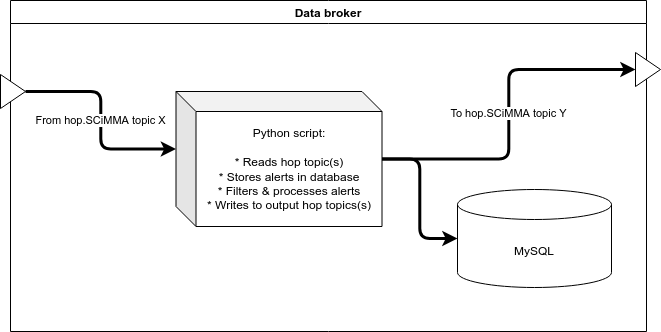

The diagram above was exported from draw.io. Its source (the exported page's mxGraphModel, read from the mxfile embedded in the PNG):
<mxGraphModel dx="2373" dy="1305" grid="0" gridSize="10" guides="1" tooltips="1" connect="1" arrows="1" fold="1" page="0" pageScale="1" pageWidth="850" pageHeight="1100" math="0" shadow="0">
  <root>
    <mxCell id="jC-ICbcgauNGqlJpY9Uv-0" />
    <mxCell id="jC-ICbcgauNGqlJpY9Uv-1" parent="jC-ICbcgauNGqlJpY9Uv-0" />
    <mxCell id="jC-ICbcgauNGqlJpY9Uv-7" value="Data broker" style="swimlane;" parent="jC-ICbcgauNGqlJpY9Uv-1" vertex="1">
      <mxGeometry x="-249" y="-35" width="636" height="331" as="geometry" />
    </mxCell>
    <mxCell id="jC-ICbcgauNGqlJpY9Uv-2" value="MySQL" style="shape=cylinder3;whiteSpace=wrap;html=1;boundedLbl=1;backgroundOutline=1;size=15;" parent="jC-ICbcgauNGqlJpY9Uv-7" vertex="1">
      <mxGeometry x="447" y="189" width="154" height="98" as="geometry" />
    </mxCell>
    <mxCell id="jC-ICbcgauNGqlJpY9Uv-5" value="" style="edgeStyle=orthogonalEdgeStyle;rounded=1;html=1;strokeWidth=3;" parent="jC-ICbcgauNGqlJpY9Uv-7" source="jC-ICbcgauNGqlJpY9Uv-3" target="jC-ICbcgauNGqlJpY9Uv-2" edge="1">
      <mxGeometry relative="1" as="geometry" />
    </mxCell>
    <mxCell id="jC-ICbcgauNGqlJpY9Uv-3" value="Python script:&lt;br&gt;&lt;br&gt;* Reads hop topic(s)&lt;br&gt;* Stores alerts in database&lt;br&gt;* Filters &amp;amp; processes alerts&lt;br&gt;* Writes to output hop topics(s)" style="shape=cube;whiteSpace=wrap;html=1;boundedLbl=1;backgroundOutline=1;darkOpacity=0.05;darkOpacity2=0.1;" parent="jC-ICbcgauNGqlJpY9Uv-7" vertex="1">
      <mxGeometry x="165.5" y="91" width="206" height="135" as="geometry" />
    </mxCell>
    <mxCell id="tYgqx08CpydeNhF6MNgV-1" value="From hop.SCiMMA topic X" style="edgeStyle=orthogonalEdgeStyle;rounded=1;html=1;exitX=1;exitY=0.5;exitDx=0;exitDy=0;entryX=0;entryY=0;entryDx=0;entryDy=57.5;entryPerimeter=0;strokeWidth=3;" parent="jC-ICbcgauNGqlJpY9Uv-7" source="tYgqx08CpydeNhF6MNgV-5" target="jC-ICbcgauNGqlJpY9Uv-3" edge="1">
      <mxGeometry relative="1" as="geometry" />
    </mxCell>
    <mxCell id="tYgqx08CpydeNhF6MNgV-5" value="" style="triangle;whiteSpace=wrap;html=1;" parent="jC-ICbcgauNGqlJpY9Uv-7" vertex="1">
      <mxGeometry x="-10" y="74" width="25" height="34" as="geometry" />
    </mxCell>
    <mxCell id="tYgqx08CpydeNhF6MNgV-4" value="" style="triangle;whiteSpace=wrap;html=1;" parent="jC-ICbcgauNGqlJpY9Uv-1" vertex="1">
      <mxGeometry x="376" y="17" width="25" height="34" as="geometry" />
    </mxCell>
    <mxCell id="tYgqx08CpydeNhF6MNgV-6" value="To hop.SCiMMA topic Y" style="edgeStyle=orthogonalEdgeStyle;rounded=1;html=1;entryX=0;entryY=0.5;entryDx=0;entryDy=0;strokeWidth=3;" parent="jC-ICbcgauNGqlJpY9Uv-1" source="jC-ICbcgauNGqlJpY9Uv-3" target="tYgqx08CpydeNhF6MNgV-4" edge="1">
      <mxGeometry relative="1" as="geometry" />
    </mxCell>
  </root>
</mxGraphModel>